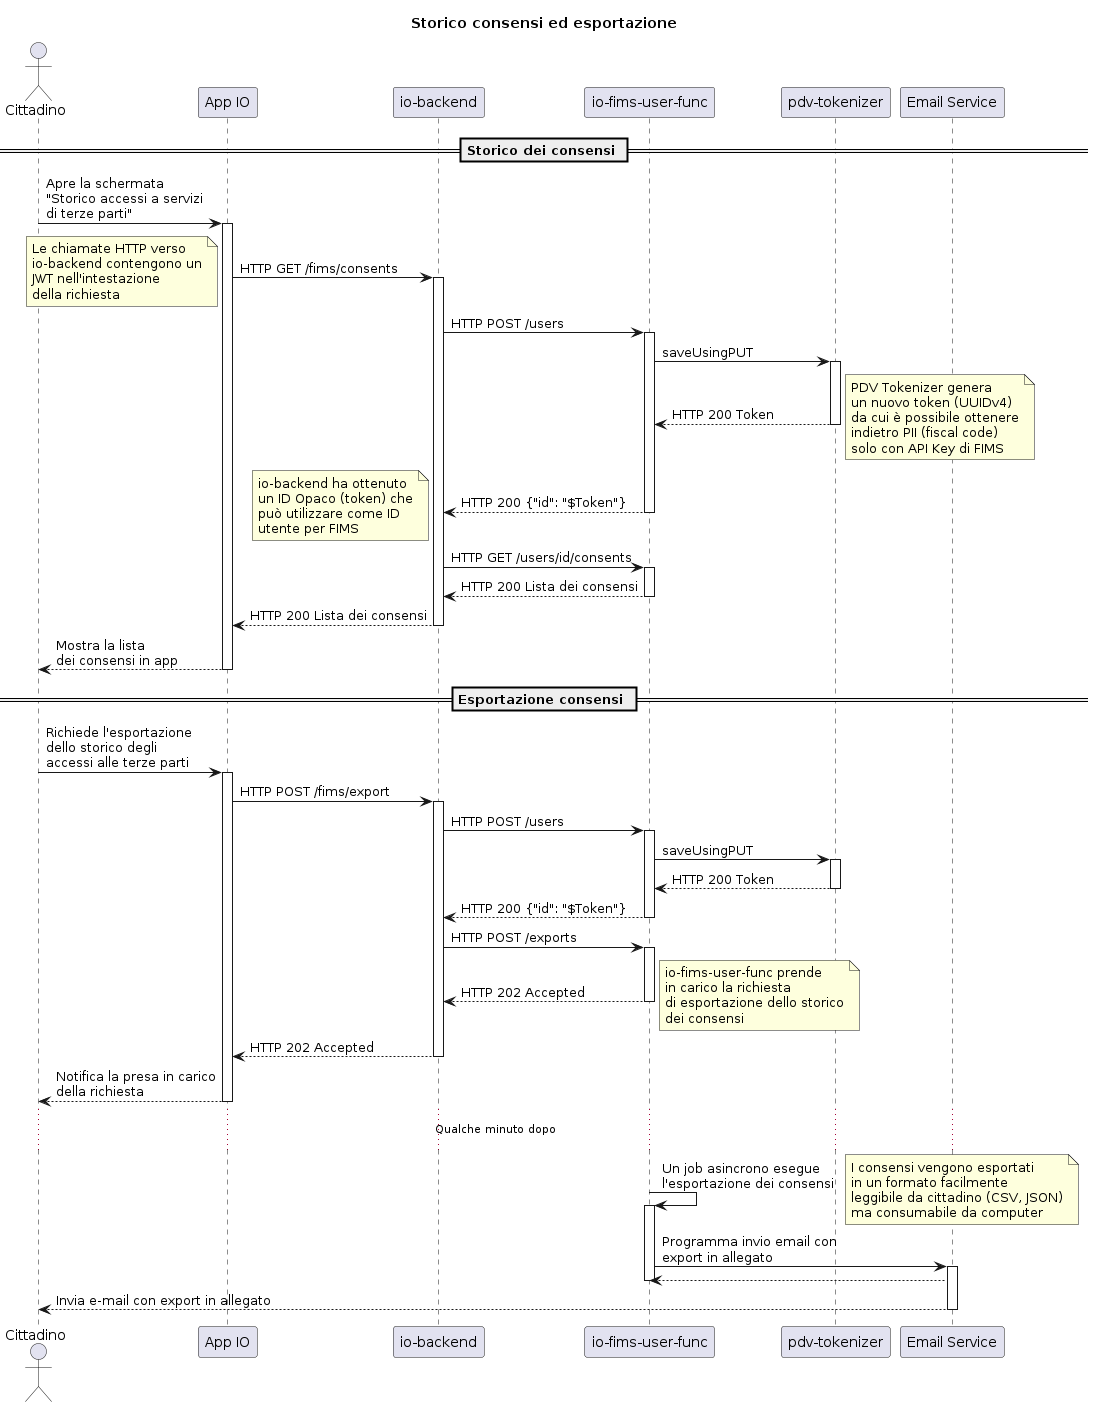

The diagram above was rendered by PlantUML. Its source (embedded in the PNG):
@startuml consents
autoactivate on

title Storico consensi ed esportazione

actor Cittadino as cit
participant "App IO" as app
participant "io-backend" as be
participant "io-fims-user-func" as userfn
participant "pdv-tokenizer" as pdv
participant "Email Service" as email

== Storico dei consensi ==

cit->app: Apre la schermata\n"Storico accessi a servizi\ndi terze parti"


app->be: HTTP GET /fims/consents

note left
Le chiamate HTTP verso
io-backend contengono un
JWT nell'intestazione
della richiesta
end note

be->userfn: HTTP POST /users

userfn->pdv: saveUsingPUT
userfn<--pdv: HTTP 200 Token

note right
PDV Tokenizer genera
un nuovo token (UUIDv4)
da cui è possibile ottenere
indietro PII (fiscal code)
solo con API Key di FIMS
end note

be<--userfn: HTTP 200 {"id": "$Token"}

note left
io-backend ha ottenuto
un ID Opaco (token) che
può utilizzare come ID
utente per FIMS
end note

be->userfn: HTTP GET /users/id/consents
be<--userfn: HTTP 200 Lista dei consensi

app<--be: HTTP 200 Lista dei consensi

cit<--app: Mostra la lista\ndei consensi in app

== Esportazione consensi ==

cit->app: Richiede l'esportazione\ndello storico degli\naccessi alle terze parti

app->be: HTTP POST /fims/export

be->userfn: HTTP POST /users
userfn->pdv: saveUsingPUT
userfn<--pdv: HTTP 200 Token
be<--userfn: HTTP 200 {"id": "$Token"}

be->userfn: HTTP POST /exports
be<--userfn: HTTP 202 Accepted

note right
io-fims-user-func prende
in carico la richiesta
di esportazione dello storico
dei consensi
end note

app<--be: HTTP 202 Accepted

cit<--app: Notifica la presa in carico\ndella richiesta

...Qualche minuto dopo...

autoactivate off

userfn->userfn: Un job asincrono esegue\nl'esportazione dei consensi
activate userfn

note right
I consensi vengono esportati
in un formato facilmente
leggibile da cittadino (CSV, JSON)
ma consumabile da computer
end note

userfn->email: Programma invio email con\nexport in allegato
activate email

userfn<--email
deactivate userfn

cit<--email: Invia e-mail con export in allegato
deactivate email

@enduml